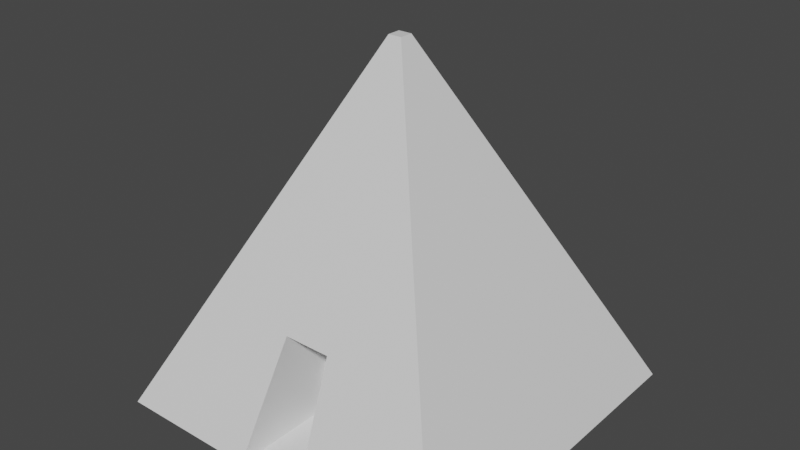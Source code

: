 # Source: piramide.blend  (saved by Blender 2.81.16; exported with 4.5.12 LTS)
import bpy
from mathutils import Matrix  # noqa: F401  (used for matrix-valued properties, if any)

bpy.ops.wm.read_factory_settings(use_empty=True)
scene = bpy.context.scene
scene.name = 'Scene'

# ---- collections
col_collection = bpy.data.collections.new('Collection'); scene.collection.children.link(col_collection)

# ---- materials (node trees are filled in below, after node groups)
mat_material = bpy.data.materials.new('Material')
mat_material.use_transparent_shadow = False
mat_base = bpy.data.materials.new('Base')
mat_base.alpha_threshold = 0.0
mat_base.use_transparent_shadow = False
mat_base.line_color = (0.0, 0.0, 0.0, 1.0)
mat_puerta = bpy.data.materials.new('Puerta')
mat_puerta.use_transparent_shadow = False
mat_ventana = bpy.data.materials.new('Ventana')
mat_ventana.use_transparent_shadow = False
mat_tejado = bpy.data.materials.new('Tejado')
mat_tejado.use_transparent_shadow = False

# ---- material node trees
mat_material.use_nodes = True; mat_material.node_tree.nodes.clear()
_N = mat_material.node_tree.nodes; _L = mat_material.node_tree.links
n0 = _N.new('ShaderNodeOutputMaterial'); n0.name = 'Material Output'; n0.location = (300, 300)
n1 = _N.new('ShaderNodeBsdfPrincipled'); n1.name = 'Principled BSDF'; n1.location = (10, 300)
n1.distribution = 'GGX'
n1.subsurface_method = 'BURLEY'
n1.inputs[3].default_value = 1.45
n1.inputs[27].default_value = (0.0, 0.0, 0.0, 1.0)
n1.inputs[28].default_value = 1.0
_L.new(n1.outputs[0], n0.inputs[0])
n0.is_active_output = True
mat_base.use_nodes = True; mat_base.node_tree.nodes.clear()
_N = mat_base.node_tree.nodes; _L = mat_base.node_tree.links
n0 = _N.new('ShaderNodeOutputMaterial'); n0.name = 'Material Output'; n0.location = (300, 300)
n1 = _N.new('ShaderNodeBsdfPrincipled'); n1.name = 'Principled BSDF'; n1.location = (10, 300)
n1.distribution = 'GGX'
n1.subsurface_method = 'BURLEY'
n1.inputs[2].default_value = 0.4
n1.inputs[3].default_value = 1.45
n1.inputs[27].default_value = (0.0, 0.0, 0.0, 1.0)
n1.inputs[28].default_value = 1.0
_L.new(n1.outputs[0], n0.inputs[0])
n0.is_active_output = True
mat_puerta.use_nodes = True; mat_puerta.node_tree.nodes.clear()
_N = mat_puerta.node_tree.nodes; _L = mat_puerta.node_tree.links
n0 = _N.new('ShaderNodeOutputMaterial'); n0.name = 'Material Output'; n0.location = (300, 300)
n1 = _N.new('ShaderNodeBsdfPrincipled'); n1.name = 'Principled BSDF'; n1.location = (10, 300)
n1.distribution = 'GGX'
n1.subsurface_method = 'BURLEY'
n1.inputs[0].default_value = (0.05222, 0.05222, 0.05222, 1.0)
n1.inputs[3].default_value = 1.45
n1.inputs[27].default_value = (0.0, 0.0, 0.0, 1.0)
n1.inputs[28].default_value = 1.0
_L.new(n1.outputs[0], n0.inputs[0])
n0.is_active_output = True
mat_ventana.use_nodes = True; mat_ventana.node_tree.nodes.clear()
_N = mat_ventana.node_tree.nodes; _L = mat_ventana.node_tree.links
n0 = _N.new('ShaderNodeOutputMaterial'); n0.name = 'Material Output'; n0.location = (300, 300)
n1 = _N.new('ShaderNodeBsdfPrincipled'); n1.name = 'Principled BSDF'; n1.location = (10, 300)
n1.distribution = 'GGX'
n1.subsurface_method = 'BURLEY'
n1.inputs[0].default_value = (0.09463, 0.09463, 0.09463, 1.0)
n1.inputs[3].default_value = 1.45
n1.inputs[27].default_value = (0.0, 0.0, 0.0, 1.0)
n1.inputs[28].default_value = 1.0
_L.new(n1.outputs[0], n0.inputs[0])
n0.is_active_output = True
mat_tejado.use_nodes = True; mat_tejado.node_tree.nodes.clear()
_N = mat_tejado.node_tree.nodes; _L = mat_tejado.node_tree.links
n0 = _N.new('ShaderNodeOutputMaterial'); n0.name = 'Material Output'; n0.location = (300, 300)
n1 = _N.new('ShaderNodeBsdfPrincipled'); n1.name = 'Principled BSDF'; n1.location = (10, 300)
n1.distribution = 'GGX'
n1.subsurface_method = 'BURLEY'
n1.inputs[0].default_value = (0.8, 0.2446, 0.2446, 1.0)
n1.inputs[3].default_value = 1.45
n1.inputs[27].default_value = (0.0, 0.0, 0.0, 1.0)
n1.inputs[28].default_value = 1.0
_L.new(n1.outputs[0], n0.inputs[0])
n0.is_active_output = True

# ---- world
world_world = bpy.data.worlds.new('World'); scene.world = world_world
world_world.use_nodes = True; world_world.node_tree.nodes.clear()
_N = world_world.node_tree.nodes; _L = world_world.node_tree.links
n0 = _N.new('ShaderNodeOutputWorld'); n0.name = 'World Output'; n0.location = (300, 300)
n1 = _N.new('ShaderNodeBackground'); n1.name = 'Background'; n1.location = (10, 300)
n1.inputs[0].default_value = (0.05088, 0.05088, 0.05088, 1.0)
_L.new(n1.outputs[0], n0.inputs[0])
n0.is_active_output = True
world_world.color = (0.05088, 0.05088, 0.05088)
world_world.use_sun_shadow = False
world_world.sun_shadow_jitter_overblur = 0.0

# ---- meshes
me_cube_001 = bpy.data.meshes.new('Cube.001')
me_cube_001.from_pydata([(-1.567, -1.567, 0.3348), (-0.05905, -0.05905, 3.468), (-1.567, 1.567, 0.3348), (-0.05905, 0.05905, 3.468), (1.567, -1.567, 0.3348), (0.05905, -0.05905, 3.468), (1.567, 1.567, 0.3348), (0.05905, 0.05905, 3.468), (-1.096, -1.096, 1.314), (-1.096, 1.096, 1.314), (1.096, 1.096, 1.314), (1.096, -1.096, 1.314), (0.302, 1.567, 0.3348), (0.01138, 0.05905, 3.468), (0.302, -1.567, 0.3348), (0.01138, -0.05905, 3.468), (0.2112, -1.096, 1.314), (0.2112, 1.096, 1.314), (-0.2977, 1.567, 0.3348), (-0.01122, -0.05905, 3.468), (-0.2082, -1.096, 1.314), (-0.01122, 0.05905, 3.468), (-0.2977, -1.567, 0.3348), (-0.2082, 1.096, 1.314), (-0.2813, -0.6513, 0.3528), (0.2856, -0.6513, 0.3528), (0.1998, -0.6481, 1.278), (-0.1967, -0.6481, 1.278)], [], [(8, 1, 3, 9), (17, 13, 7, 10), (10, 7, 5, 11), (20, 19, 1, 8), (12, 6, 4, 14), (21, 3, 1, 19), (22, 20, 8, 0), (6, 10, 11, 4), (12, 17, 10, 6), (0, 8, 9, 2), (18, 23, 17, 12), (4, 11, 16, 14), (7, 13, 15, 5), (18, 12, 14, 22), (11, 5, 15, 16), (23, 21, 13, 17), (9, 3, 21, 23), (2, 18, 22, 0), (2, 9, 23, 18), (22, 14, 25, 24), (13, 21, 19, 15), (16, 15, 19, 20), (25, 26, 27, 24), (14, 16, 26, 25), (16, 20, 27, 26), (20, 22, 24, 27)])
_uv = me_cube_001.uv_layers.new(name='UVMap')
_uv.uv.foreach_set('vector', [0.4531, 0.0, 0.625, 0.0, 0.625, 0.25, 0.4531, 0.25, 0.4531, 0.3991, 0.625, 0.3991, 0.625, 0.5, 0.4531, 0.5, 0.4531, 0.5, 0.625, 0.5, 0.625, 0.75, 0.4531, 0.75, 0.4531, 0.8988, 0.625, 0.8988, 0.625, 1.0, 0.4531, 1.0, 0.2741, 0.5, 0.375, 0.5, 0.375, 0.75, 0.2741, 0.75, 0.7738, 0.5, 0.875, 0.5, 0.875, 0.75, 0.7738, 0.75, 0.375, 0.8988, 0.4531, 0.8988, 0.4531, 1.0, 0.375, 1.0, 0.375, 0.5, 0.4531, 0.5, 0.4531, 0.75, 0.375, 0.75, 0.375, 0.3991, 0.4531, 0.3991, 0.4531, 0.5, 0.375, 0.5, 0.375, 0.0, 0.4531, 0.0, 0.4531, 0.25, 0.375, 0.25, 0.375, 0.3512, 0.4531, 0.3512, 0.4531, 0.3991, 0.375, 0.3991, 0.375, 0.75, 0.4531, 0.75, 0.4531, 0.8509, 0.375, 0.8509, 0.625, 0.5, 0.7259, 0.5, 0.7259, 0.75, 0.625, 0.75, 0.2262, 0.5, 0.2741, 0.5, 0.2741, 0.75, 0.2262, 0.75, 0.4531, 0.75, 0.625, 0.75, 0.625, 0.8509, 0.4531, 0.8509, 0.4531, 0.3512, 0.625, 0.3512, 0.625, 0.3991, 0.4531, 0.3991, 0.4531, 0.25, 0.625, 0.25, 0.625, 0.3512, 0.4531, 0.3512, 0.125, 0.5, 0.2262, 0.5, 0.2262, 0.75, 0.125, 0.75, 0.375, 0.25, 0.4531, 0.25, 0.4531, 0.3512, 0.375, 0.3512, 0.2262, 0.75, 0.2741, 0.75, 0.2741, 0.75, 0.2262, 0.75, 0.7259, 0.5, 0.7738, 0.5, 0.7738, 0.75, 0.7259, 0.75, 0.4531, 0.8509, 0.625, 0.8509, 0.625, 0.8988, 0.4531, 0.8988, 0.375, 0.8509, 0.4531, 0.8509, 0.4531, 0.8988, 0.375, 0.8988, 0.375, 0.8509, 0.4531, 0.8509, 0.4531, 0.8509, 0.375, 0.8509, 0.4531, 0.8509, 0.4531, 0.8988, 0.4531, 0.8988, 0.4531, 0.8509, 0.4531, 0.8988, 0.375, 0.8988, 0.375, 0.8988, 0.4531, 0.8988])
me_cube_001.materials.append(mat_material)
me_cube_001.use_remesh_fix_poles = True
me_cube_001.use_remesh_preserve_attributes = False
me_cube_001.use_mirror_vertex_groups = False
me_cube_001.update()
me_cube = bpy.data.meshes.new('Cube')
me_cube.from_pydata([(0.8543, 0.4432, 1.553), (0.8543, 0.4432, 0.3463), (0.8543, -0.4697, 1.553), (0.8543, -0.4697, 0.3463), (0.0, 0.4432, 2.648), (0.0, -0.4697, 2.648), (0.4627, -0.4697, 2.054), (0.4627, 0.4432, 2.054), (0.0, 0.4432, 0.3463), (0.0, -0.4697, 1.553), (0.0, -0.4697, 0.3463), (0.0, 0.4432, 1.553), (0.07092, -0.4697, 2.559), (0.07092, 0.4432, 2.559), (0.2563, -0.4697, 0.3463), (0.1012, 0.4432, 1.553), (0.2563, 0.4432, 0.3463), (0.1012, -0.4697, 1.553), (0.8543, 0.4432, 1.316), (0.8543, -0.4697, 1.316), (0.0, 0.4432, 1.316), (0.0, -0.4697, 1.316), (0.1023, -0.4697, 1.311), (0.1023, 0.4432, 1.311), (0.8543, 0.4432, 1.094), (0.8543, -0.4697, 1.094), (0.0, 0.4432, 1.094), (0.0, -0.4697, 1.094), (0.2563, -0.4697, 1.094), (0.2563, 0.4432, 1.094), (0.8543, 0.4432, 1.225), (0.8543, -0.4697, 1.225), (0.0, 0.4432, 1.217), (0.0, -0.4697, 1.217), (0.2105, -0.4697, 1.213), (0.2105, 0.4432, 1.213), (0.0, -0.2555, 2.648), (0.8543, -0.2555, 1.553), (0.8543, -0.2555, 0.3463), (0.4627, -0.2555, 2.054), (0.0, -0.2555, 0.3463), (0.0, -0.2555, 1.553), (0.2563, -0.2555, 0.3463), (0.07092, -0.2555, 2.559), (0.8543, -0.2555, 1.316), (0.8543, -0.2555, 0.8531), (0.8543, -0.2555, 1.225), (0.8543, 0.256, 0.3463), (0.0, 0.256, 2.648), (0.8543, 0.256, 1.553), (0.4627, 0.256, 2.054), (0.0, 0.256, 0.3463), (0.0, 0.256, 1.553), (0.2563, 0.256, 0.3463), (0.07092, 0.256, 2.559), (0.8543, 0.256, 1.316), (0.8543, 0.256, 0.8531), (0.8543, 0.256, 1.225)], [], [(17, 2, 6, 12), (43, 36, 5, 12), (49, 0, 7, 50), (42, 38, 3, 14), (44, 37, 2, 19), (23, 15, 0, 18), (0, 15, 13, 7), (41, 9, 5, 36), (22, 17, 9, 21), (15, 11, 4, 13), (19, 2, 17, 22), (20, 11, 15, 23), (40, 42, 14, 10), (39, 43, 12, 6), (9, 17, 12, 5), (32, 20, 23, 35), (31, 19, 22, 34), (34, 22, 21, 33), (35, 23, 18, 30), (46, 44, 19, 31), (38, 45, 25, 3), (16, 29, 24, 1), (14, 28, 27, 10), (3, 25, 28, 14), (8, 26, 29, 16), (45, 46, 31, 25), (29, 35, 30, 24), (28, 34, 33, 27), (25, 31, 34, 28), (26, 32, 35, 29), (56, 57, 46, 45), (47, 56, 45, 38), (57, 55, 44, 46), (50, 54, 43, 39), (51, 53, 42, 40), (52, 41, 36, 48), (55, 49, 37, 44), (53, 47, 38, 42), (2, 37, 39, 6), (54, 48, 36, 43), (13, 4, 48, 54), (16, 1, 47, 53), (18, 0, 49, 55), (11, 52, 48, 4), (8, 16, 53, 51), (7, 13, 54, 50), (30, 18, 55, 57), (1, 24, 56, 47), (24, 30, 57, 56), (37, 49, 50, 39)])
me_cube.polygons.foreach_set('material_index', [0, 3, 3, 0, 0, 0, 0, 0, 0, 0, 0, 0, 0, 3, 0, 0, 0, 1, 0, 0, 0, 0, 1, 0, 0, 0, 0, 1, 0, 0, 2, 0, 2, 3, 0, 0, 0, 0, 3, 3, 3, 0, 0, 0, 0, 3, 0, 0, 0, 3])
_uv = me_cube.uv_layers.new(name='UVMap')
_uv.uv.foreach_set('vector', [0.625, 0.8602, 0.625, 0.75, 0.625, 0.75, 0.625, 0.8375, 0.7125, 0.6913, 0.75, 0.6913, 0.75, 0.75, 0.7125, 0.75, 0.625, 0.5513, 0.625, 0.5, 0.625, 0.5, 0.625, 0.5513, 0.2875, 0.6913, 0.375, 0.6913, 0.375, 0.75, 0.2875, 0.75, 0.576, 0.6913, 0.625, 0.6913, 0.625, 0.75, 0.576, 0.75, 0.576, 0.4125, 0.625, 0.3898, 0.625, 0.5, 0.576, 0.5, 0.625, 0.5, 0.625, 0.3898, 0.625, 0.4125, 0.625, 0.5, 0.0, 0.0, 0.0, 0.0, 0.0, 0.0, 0.0, 0.0, 0.576, 0.8375, 0.625, 0.8602, 0.625, 0.875, 0.576, 0.875, 0.625, 0.3898, 0.625, 0.375, 0.625, 0.375, 0.625, 0.4125, 0.576, 0.75, 0.625, 0.75, 0.625, 0.8602, 0.576, 0.8375, 0.576, 0.375, 0.625, 0.375, 0.625, 0.3898, 0.576, 0.4125, 0.25, 0.6913, 0.2875, 0.6913, 0.2875, 0.75, 0.25, 0.75, 0.625, 0.6913, 0.7125, 0.6913, 0.7125, 0.75, 0.625, 0.75, 0.625, 0.875, 0.625, 0.8602, 0.625, 0.8375, 0.625, 0.875, 0.5554, 0.375, 0.576, 0.375, 0.576, 0.4125, 0.5572, 0.4125, 0.5572, 0.75, 0.576, 0.75, 0.576, 0.8375, 0.5572, 0.8375, 0.5572, 0.8375, 0.576, 0.8375, 0.576, 0.875, 0.5554, 0.875, 0.5572, 0.4125, 0.576, 0.4125, 0.576, 0.5, 0.5572, 0.5, 0.5572, 0.6913, 0.576, 0.6913, 0.576, 0.75, 0.5572, 0.75, 0.375, 0.6913, 0.53, 0.6913, 0.53, 0.75, 0.375, 0.75, 0.375, 0.4125, 0.53, 0.4125, 0.53, 0.5, 0.375, 0.5, 0.375, 0.8375, 0.53, 0.8375, 0.53, 0.875, 0.375, 0.875, 0.375, 0.75, 0.53, 0.75, 0.53, 0.8375, 0.375, 0.8375, 0.375, 0.375, 0.53, 0.375, 0.53, 0.4125, 0.375, 0.4125, 0.53, 0.6913, 0.5572, 0.6913, 0.5572, 0.75, 0.53, 0.75, 0.53, 0.4125, 0.5572, 0.4125, 0.5572, 0.5, 0.53, 0.5, 0.53, 0.8375, 0.5572, 0.8375, 0.5554, 0.875, 0.53, 0.875, 0.53, 0.75, 0.5572, 0.75, 0.5572, 0.8375, 0.53, 0.8375, 0.53, 0.375, 0.5554, 0.375, 0.5572, 0.4125, 0.53, 0.4125, 0.53, 0.5513, 0.5572, 0.5513, 0.5572, 0.6913, 0.53, 0.6913, 0.375, 0.5513, 0.53, 0.5513, 0.53, 0.6913, 0.375, 0.6913, 0.5572, 0.5513, 0.576, 0.5513, 0.576, 0.6913, 0.5572, 0.6913, 0.625, 0.5513, 0.7125, 0.5513, 0.7125, 0.6913, 0.625, 0.6913, 0.25, 0.5513, 0.2875, 0.5513, 0.2875, 0.6913, 0.25, 0.6913, 0.0, 0.0, 0.0, 0.0, 0.0, 0.0, 0.0, 0.0, 0.576, 0.5513, 0.625, 0.5513, 0.625, 0.6913, 0.576, 0.6913, 0.2875, 0.5513, 0.375, 0.5513, 0.375, 0.6913, 0.2875, 0.6913, 0.625, 0.75, 0.625, 0.6913, 0.625, 0.6913, 0.625, 0.75, 0.7125, 0.5513, 0.75, 0.5513, 0.75, 0.6913, 0.7125, 0.6913, 0.7125, 0.5, 0.75, 0.5, 0.75, 0.5513, 0.7125, 0.5513, 0.2875, 0.5, 0.375, 0.5, 0.375, 0.5513, 0.2875, 0.5513, 0.576, 0.5, 0.625, 0.5, 0.625, 0.5513, 0.576, 0.5513, 0.0, 0.0, 0.0, 0.0, 0.0, 0.0, 0.0, 0.0, 0.25, 0.5, 0.2875, 0.5, 0.2875, 0.5513, 0.25, 0.5513, 0.625, 0.5, 0.7125, 0.5, 0.7125, 0.5513, 0.625, 0.5513, 0.5572, 0.5, 0.576, 0.5, 0.576, 0.5513, 0.5572, 0.5513, 0.375, 0.5, 0.53, 0.5, 0.53, 0.5513, 0.375, 0.5513, 0.53, 0.5, 0.5572, 0.5, 0.5572, 0.5513, 0.53, 0.5513, 0.625, 0.6913, 0.625, 0.5513, 0.625, 0.5513, 0.625, 0.6913])
me_cube.materials.append(mat_base)
me_cube.materials.append(mat_puerta)
me_cube.materials.append(mat_ventana)
me_cube.materials.append(mat_tejado)
me_cube.use_remesh_preserve_volume = False
me_cube.use_remesh_preserve_attributes = False
me_cube.use_mirror_vertex_groups = False
me_cube.update()

# ---- objects
ob_cube_001 = bpy.data.objects.new('Cube.001', me_cube_001)
ob_cube = bpy.data.objects.new('Cube', me_cube)

# ---- transforms, parenting, visibility, modifiers, constraints
ob_cube_001.location = (0.0, 0.0, 0.0)
ob_cube_001.lineart.crease_threshold = 0.0
ob_cube.location = (0.0, 0.0, 0.0)
ob_cube.lock_rotations_4d = False
ob_cube.empty_display_type = 'ARROWS'
ob_cube.lineart.crease_threshold = 0.0
_m = ob_cube.modifiers.new('Mirror', 'MIRROR')

# ---- collection membership
scene.collection.objects.link(ob_cube_001)
col_collection.objects.link(ob_cube)
def _layer_coll(name, lc=None):
    lc = lc or bpy.context.view_layer.layer_collection
    for c in lc.children:
        if c.name == name: return c
        r = _layer_coll(name, c)
        if r: return r
_layer_coll('Collection').exclude = True

# ---- scene / render settings (as saved in the file)
scene.frame_start = 1; scene.frame_end = 250; scene.frame_set(1)
scene.render.engine = 'BLENDER_EEVEE_NEXT'
scene.cycles.use_denoising = False
scene.cycles.samples = 128
scene.cycles.sampling_pattern = 'TABULATED_SOBOL'
scene.cycles.use_adaptive_sampling = False
scene.cycles.use_light_tree = False
scene.view_settings.view_transform = 'Filmic'
bpy.context.view_layer.update()

# ---- added for rendering (the .blend has no active camera and no usable light): camera, sun
cam_auto = bpy.data.cameras.new('AutoCamera')
cam_auto.lens = 50.0
cam_auto.sensor_width = 36.0
cam_auto.clip_end = 1000.0
ob_auto_camera = bpy.data.objects.new('AutoCamera', cam_auto)
scene.collection.objects.link(ob_auto_camera)
ob_auto_camera.location = (5.02134, -6.0256, 5.91858)
ob_auto_camera.rotation_euler = (1.09748, -7.21219e-08, 0.694738)
scene.camera = ob_auto_camera
light_auto_sun = bpy.data.lights.new('AutoSun', 'SUN')
light_auto_sun.energy = 3.0
light_auto_sun.angle = 0.0523599
ob_auto_sun = bpy.data.objects.new('AutoSun', light_auto_sun)
scene.collection.objects.link(ob_auto_sun)
ob_auto_sun.rotation_euler = (0.872665, 0.174533, 0.523599)
bpy.context.view_layer.update()
